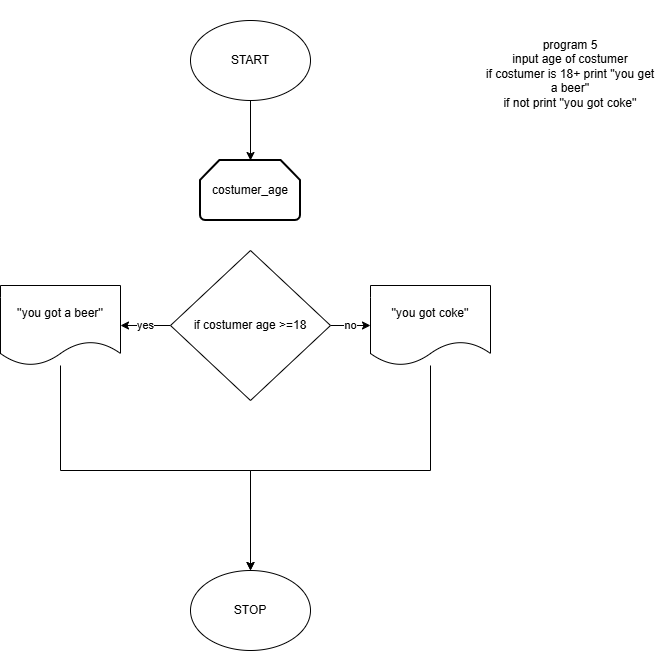

The diagram above was exported from draw.io. Its source (the exported page's mxGraphModel, read from the mxfile embedded in the PNG):
<mxGraphModel dx="1030" dy="562" grid="1" gridSize="10" guides="1" tooltips="1" connect="1" arrows="1" fold="1" page="1" pageScale="1" pageWidth="827" pageHeight="1169" math="0" shadow="0">
  <root>
    <mxCell id="0" />
    <mxCell id="1" parent="0" />
    <mxCell id="FBzx-dqFRYYACXTylMbv-1" parent="1" style="text;html=1;whiteSpace=wrap;strokeColor=none;fillColor=none;align=center;verticalAlign=middle;rounded=0;" value="program 5&lt;div&gt;input age of costumer&lt;/div&gt;&lt;div&gt;if costumer is 18+ print ''you get a beer''&lt;/div&gt;&lt;div&gt;if not print ''you got coke''&lt;/div&gt;&lt;div&gt;&lt;br&gt;&lt;div&gt;&lt;br&gt;&lt;/div&gt;&lt;div&gt;&lt;br&gt;&lt;/div&gt;&lt;/div&gt;" vertex="1">
      <mxGeometry height="190" width="180" x="530" y="30" as="geometry" />
    </mxCell>
    <mxCell id="FBzx-dqFRYYACXTylMbv-5" edge="1" parent="1" source="FBzx-dqFRYYACXTylMbv-2" style="edgeStyle=orthogonalEdgeStyle;rounded=0;orthogonalLoop=1;jettySize=auto;html=1;" target="FBzx-dqFRYYACXTylMbv-4" value="">
      <mxGeometry relative="1" as="geometry" />
    </mxCell>
    <mxCell id="FBzx-dqFRYYACXTylMbv-2" parent="1" style="ellipse;whiteSpace=wrap;html=1;" value="START" vertex="1">
      <mxGeometry height="80" width="120" x="240" y="50" as="geometry" />
    </mxCell>
    <mxCell id="FBzx-dqFRYYACXTylMbv-3" parent="1" style="ellipse;whiteSpace=wrap;html=1;" value="STOP" vertex="1">
      <mxGeometry height="80" width="120" x="240" y="600" as="geometry" />
    </mxCell>
    <mxCell id="FBzx-dqFRYYACXTylMbv-4" parent="1" style="strokeWidth=2;html=1;shape=mxgraph.flowchart.loop_limit;whiteSpace=wrap;" value="costumer_age" vertex="1">
      <mxGeometry height="60" width="100" x="250" y="190" as="geometry" />
    </mxCell>
    <mxCell id="FBzx-dqFRYYACXTylMbv-11" edge="1" parent="1" source="FBzx-dqFRYYACXTylMbv-6" style="edgeStyle=orthogonalEdgeStyle;rounded=0;orthogonalLoop=1;jettySize=auto;html=1;" target="FBzx-dqFRYYACXTylMbv-9" value="yes">
      <mxGeometry relative="1" as="geometry" />
    </mxCell>
    <mxCell id="FBzx-dqFRYYACXTylMbv-12" edge="1" parent="1" source="FBzx-dqFRYYACXTylMbv-6" style="edgeStyle=orthogonalEdgeStyle;rounded=0;orthogonalLoop=1;jettySize=auto;html=1;" target="FBzx-dqFRYYACXTylMbv-7" value="no">
      <mxGeometry relative="1" as="geometry" />
    </mxCell>
    <mxCell id="FBzx-dqFRYYACXTylMbv-6" parent="1" style="rhombus;whiteSpace=wrap;html=1;" value="if costumer age &amp;gt;=18" vertex="1">
      <mxGeometry height="150" width="160" x="220" y="280" as="geometry" />
    </mxCell>
    <mxCell id="FBzx-dqFRYYACXTylMbv-15" edge="1" parent="1" source="FBzx-dqFRYYACXTylMbv-7" style="edgeStyle=orthogonalEdgeStyle;rounded=0;orthogonalLoop=1;jettySize=auto;html=1;">
      <mxGeometry relative="1" as="geometry">
        <Array as="points">
          <mxPoint x="480" y="500" />
          <mxPoint x="300" y="500" />
        </Array>
        <mxPoint x="300" y="600" as="targetPoint" />
      </mxGeometry>
    </mxCell>
    <mxCell id="FBzx-dqFRYYACXTylMbv-7" parent="1" style="shape=document;whiteSpace=wrap;html=1;boundedLbl=1;" value="''you got coke''" vertex="1">
      <mxGeometry height="80" width="120" x="420" y="315" as="geometry" />
    </mxCell>
    <mxCell id="FBzx-dqFRYYACXTylMbv-14" edge="1" parent="1" source="FBzx-dqFRYYACXTylMbv-9" style="edgeStyle=orthogonalEdgeStyle;rounded=0;orthogonalLoop=1;jettySize=auto;html=1;">
      <mxGeometry relative="1" as="geometry">
        <Array as="points">
          <mxPoint x="110" y="500" />
          <mxPoint x="300" y="500" />
        </Array>
        <mxPoint x="300" y="600" as="targetPoint" />
      </mxGeometry>
    </mxCell>
    <mxCell id="FBzx-dqFRYYACXTylMbv-9" parent="1" style="shape=document;whiteSpace=wrap;html=1;boundedLbl=1;" value="''you got a beer''" vertex="1">
      <mxGeometry height="80" width="120" x="50" y="315" as="geometry" />
    </mxCell>
  </root>
</mxGraphModel>